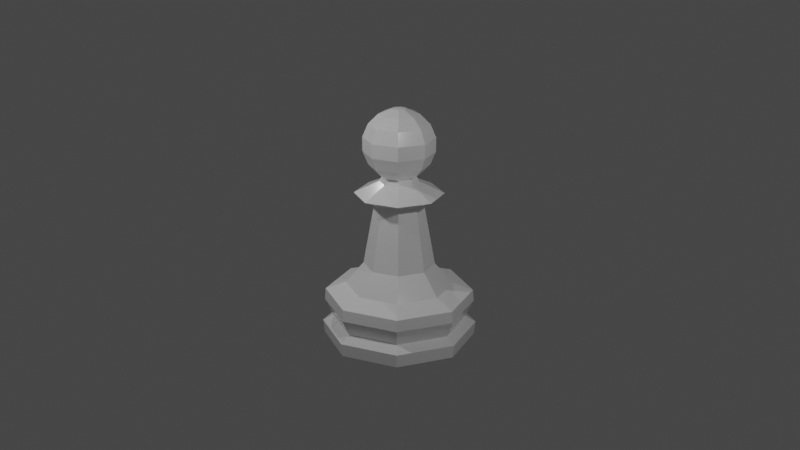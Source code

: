 # Source: ChessPiece_Pawn.blend  (saved by Blender 2.80.39; exported with 4.5.12 LTS)
import bpy
from mathutils import Matrix  # noqa: F401  (used for matrix-valued properties, if any)

bpy.ops.wm.read_factory_settings(use_empty=True)
scene = bpy.context.scene
scene.name = 'Scene'

# ---- collections
col_collection = bpy.data.collections.new('Collection'); scene.collection.children.link(col_collection)
col_camerarig = bpy.data.collections.new('CameraRig'); scene.collection.children.link(col_camerarig)

# ---- materials (node trees are filled in below, after node groups)
mat_pawn_white = bpy.data.materials.new('Pawn White')
mat_pawn_white.roughness = 0.25

# ---- material node trees
mat_pawn_white.use_nodes = True; mat_pawn_white.node_tree.nodes.clear()
_N = mat_pawn_white.node_tree.nodes; _L = mat_pawn_white.node_tree.links
n0 = _N.new('ShaderNodeOutputMaterial'); n0.name = 'Material Output'; n0.location = (300, 300)
n1 = _N.new('ShaderNodeBsdfPrincipled'); n1.name = 'Principled BSDF'; n1.location = (10, 300)
n1.distribution = 'GGX'
n1.subsurface_method = 'BURLEY'
n1.inputs[0].default_value = (1.0, 1.0, 1.0, 1.0)
n1.inputs[2].default_value = 0.15
n1.inputs[3].default_value = 1.45
_L.new(n1.outputs[0], n0.inputs[0])
n0.is_active_output = True

# ---- world
world_world = bpy.data.worlds.new('World'); scene.world = world_world
world_world.color = (0.05088, 0.05088, 0.05088)
world_world.use_sun_shadow = False
world_world.sun_shadow_jitter_overblur = 0.0

# ---- cameras
cam_camera = bpy.data.cameras.new('Camera')
cam_camera.clip_end = 100.0
cam_camera.ortho_scale = 7.314
cam_camera.dof.focus_distance = 0.0

# ---- lights
light_light = bpy.data.lights.new('Light', 'POINT')
light_light.transmission_factor = 0.0
light_light.cutoff_distance = 30.0
light_light.energy = 100.0
light_light.shadow_buffer_clip_start = 1.001
light_light.shadow_soft_size = 0.1
light_light.shadow_maximum_resolution = 0.006
light_light.use_absolute_resolution = True
light_light_001 = bpy.data.lights.new('Light.001', 'POINT')
light_light_001.transmission_factor = 0.0
light_light_001.cutoff_distance = 30.0
light_light_001.energy = 100.0
light_light_001.shadow_buffer_clip_start = 1.001
light_light_001.shadow_soft_size = 0.1
light_light_001.shadow_maximum_resolution = 0.006
light_light_001.use_absolute_resolution = True
light_light_002 = bpy.data.lights.new('Light.002', 'POINT')
light_light_002.transmission_factor = 0.0
light_light_002.cutoff_distance = 30.0
light_light_002.energy = 100.0
light_light_002.shadow_buffer_clip_start = 1.001
light_light_002.shadow_soft_size = 0.1
light_light_002.shadow_maximum_resolution = 0.006
light_light_002.use_absolute_resolution = True

# ---- meshes
me_cylinder = bpy.data.meshes.new('Cylinder')
me_cylinder.from_pydata([(0.0, 1.0, -1.0), (0.7071, 0.7071, -1.0), (1.0, 7.55e-08, -1.0), (0.7071, -0.7071, -1.0), (-3.258e-07, -1.0, -1.0), (-0.7071, -0.7071, -1.0), (-1.0, 9.656e-07, -1.0), (-0.7071, 0.7071, -1.0), (-2.445e-09, 1.021, -0.9474), (0.7217, 0.7217, -0.9474), (1.021, 7.02e-08, -0.9474), (0.7217, -0.7217, -0.9474), (-3.35e-07, -1.021, -0.9474), (-0.7217, -0.7217, -0.9474), (-1.021, 9.787e-07, -0.9474), (-0.7217, 0.7217, -0.9474), (5.992e-09, 0.8869, -0.9224), (0.6272, 0.6272, -0.9224), (0.8869, 1.04e-07, -0.9224), (0.6272, -0.6272, -0.9224), (-2.83e-07, -0.8869, -0.9224), (-0.6272, -0.6272, -0.9224), (-0.8869, 8.935e-07, -0.9224), (-0.6272, 0.6272, -0.9224), (1.353e-09, 0.9885, -0.8549), (0.699, 0.699, -0.8549), (0.9885, 7.846e-08, -0.8549), (0.699, -0.699, -0.8549), (-3.207e-07, -0.9885, -0.8549), (-0.699, -0.699, -0.8549), (-0.9885, 9.583e-07, -0.8549), (-0.699, 0.699, -0.8549), (2.602e-09, 0.9761, -0.8092), (0.6902, 0.6902, -0.8092), (0.9761, 8.16e-08, -0.8092), (0.6902, -0.6902, -0.8092), (-3.154e-07, -0.9761, -0.8092), (-0.6902, -0.6902, -0.8092), (-0.9761, 9.504e-07, -0.8092), (-0.6902, 0.6902, -0.8092), (3.187e-08, 0.707, -0.7789), (0.4999, 0.4999, -0.7789), (0.707, 1.503e-07, -0.7789), (0.4999, -0.4999, -0.7789), (-1.985e-07, -0.707, -0.7789), (-0.4999, -0.4999, -0.7789), (-0.707, 7.796e-07, -0.7789), (-0.4999, 0.4999, -0.7789), (-0.4676, 6.255e-07, -0.6954), (-0.3154, 5.253e-07, -0.4405), (0.223, -0.223, -0.4405), (0.3307, -0.3307, -0.6954), (5.985e-08, 0.4676, -0.6954), (7.433e-08, 0.3154, -0.4405), (-0.223, 0.223, -0.4405), (-0.3307, 0.3307, -0.6954), (-2.843e-08, -0.3154, -0.4405), (-9.253e-08, -0.4676, -0.6954), (0.223, 0.223, -0.4405), (0.3307, 0.3307, -0.6954), (-0.223, -0.223, -0.4405), (-0.3307, -0.3307, -0.6954), (0.3154, 2.446e-07, -0.4405), (0.4676, 2.092e-07, -0.6954), (-0.5846, 7.036e-07, -0.4044), (0.4133, -0.4133, -0.4044), (4.839e-08, 0.5846, -0.4044), (-0.4133, 0.4133, -0.4044), (-1.421e-07, -0.5846, -0.4044), (0.4133, 0.4133, -0.4044), (-0.4133, -0.4133, -0.4044), (0.5846, 1.834e-07, -0.4044), (0.0, -0.2639, -0.09264), (0.0, -0.3949, -0.132), (0.0, -0.4658, -0.2389), (0.0, -0.3949, -0.2903), (-0.06552, -0.06552, -0.07137), (-0.1866, -0.1866, -0.09264), (-0.2793, -0.2793, -0.132), (-0.3294, -0.3294, -0.1833), (-0.3294, -0.3294, -0.2389), (-0.2793, -0.2793, -0.2903), (-0.09266, 1.736e-07, -0.07137), (-0.2639, 1.395e-07, -0.09264), (-0.3949, 1.698e-07, -0.132), (-0.4658, 1.445e-07, -0.1833), (-0.4658, 1.749e-07, -0.2389), (-0.3949, 1.698e-07, -0.2903), (-0.06552, 0.06552, -0.07137), (-0.1866, 0.1866, -0.09264), (-0.2793, 0.2793, -0.132), (-0.3294, 0.3294, -0.1833), (-0.3294, 0.3294, -0.2389), (-0.2793, 0.2793, -0.2903), (2.163e-08, 0.09266, -0.07137), (5.195e-09, 0.2639, -0.09264), (2.036e-08, 0.3949, -0.132), (1.025e-08, 0.4658, -0.1833), (1.025e-08, 0.4658, -0.2389), (2.036e-08, 0.3949, -0.2903), (0.06552, 0.06552, -0.07137), (0.1866, 0.1866, -0.09264), (0.2793, 0.2793, -0.132), (0.3294, 0.3294, -0.1833), (0.3294, 0.3294, -0.2389), (0.2793, 0.2793, -0.2903), (1.287e-07, 2.407e-07, -0.06863), (0.09266, 1.268e-07, -0.07137), (0.2639, 1.041e-07, -0.09264), (0.3949, 9.903e-08, -0.132), (0.4658, 1.142e-07, -0.1833), (0.4658, 1.142e-07, -0.2389), (0.3949, 9.903e-08, -0.2903), (0.06552, -0.06552, -0.07137), (0.1866, -0.1866, -0.09264), (0.2793, -0.2793, -0.132), (0.3294, -0.3294, -0.1833), (0.3294, -0.3294, -0.2389), (0.2793, -0.2793, -0.2903), (-3.019e-08, -0.09266, -0.07137), (-7.064e-08, -0.4658, -0.1833), (8.48e-08, 0.254, -0.3569), (0.1796, 0.1796, -0.3569), (0.254, 2.525e-07, -0.3569), (0.1796, -0.1796, -0.3569), (2.032e-09, -0.254, -0.3569), (-0.1796, -0.1796, -0.3569), (-0.254, 4.785e-07, -0.3569), (-0.1796, 0.1796, -0.3569), (-2.671e-09, -0.2212, -0.3363), (0.0, -0.3051, -0.3194), (-0.2158, -0.2158, -0.3194), (-0.1564, -0.1564, -0.3363), (-0.3051, 1.294e-07, -0.3194), (-0.2212, 1.422e-07, -0.3363), (-0.2158, 0.2158, -0.3194), (-0.1564, 0.1564, -0.3363), (8.77e-10, 0.3051, -0.3194), (-3.781e-09, 0.2212, -0.3363), (0.2158, 0.2158, -0.3194), (0.1564, 0.1564, -0.3363), (0.3051, 9.102e-08, -0.3194), (0.2212, 1.348e-07, -0.3363), (0.2158, -0.2158, -0.3194), (0.1564, -0.1564, -0.3363)], [], [(15, 14, 22, 23), (39, 32, 24, 31), (59, 63, 42, 41), (42, 63, 51, 43), (43, 51, 57, 44), (44, 57, 61, 45), (45, 61, 48, 46), (46, 48, 55, 47), (40, 47, 55, 52), (0, 1, 2, 3, 4, 5, 6, 7), (8, 0, 7, 15), (12, 4, 3, 11), (11, 3, 2, 10), (47, 39, 38, 46), (15, 7, 6, 14), (0, 8, 9, 1), (46, 38, 37, 45), (45, 37, 36, 44), (44, 36, 35, 43), (43, 35, 34, 42), (42, 34, 33, 41), (32, 40, 41, 33), (10, 2, 1, 9), (40, 32, 39, 47), (13, 5, 4, 12), (14, 6, 5, 13), (16, 24, 25, 17), (22, 30, 31, 23), (19, 18, 26, 27), (31, 30, 38, 39), (18, 17, 25, 26), (16, 23, 31, 24), (22, 21, 29, 30), (62, 58, 69, 71), (20, 19, 27, 28), (12, 11, 19, 20), (11, 10, 18, 19), (10, 9, 17, 18), (9, 8, 16, 17), (8, 15, 23, 16), (66, 67, 128, 121), (14, 13, 21, 22), (70, 68, 125, 126), (55, 48, 49, 54), (64, 70, 126, 127), (67, 64, 127, 128), (51, 63, 62, 50), (27, 26, 34, 35), (13, 12, 20, 21), (29, 37, 38, 30), (25, 24, 32, 33), (26, 25, 33, 34), (29, 28, 36, 37), (20, 28, 29, 21), (28, 27, 35, 36), (68, 65, 124, 125), (76, 119, 106), (73, 120, 116, 115), (79, 80, 74, 120), (80, 81, 75, 74), (84, 85, 79, 78), (130, 75, 81, 131), (78, 79, 120, 73), (86, 87, 81, 80), (76, 106, 82), (82, 83, 77, 76), (83, 84, 78, 77), (87, 133, 131, 81), (91, 92, 86, 85), (85, 86, 80, 79), (92, 93, 87, 86), (82, 106, 88), (89, 90, 84, 83), (93, 135, 133, 87), (90, 91, 85, 84), (97, 98, 92, 91), (88, 89, 83, 82), (98, 99, 93, 92), (88, 106, 94), (95, 96, 90, 89), (99, 137, 135, 93), (96, 97, 91, 90), (104, 105, 99, 98), (94, 95, 89, 88), (94, 106, 100), (101, 102, 96, 95), (105, 139, 137, 99), (102, 103, 97, 96), (103, 104, 98, 97), (111, 112, 105, 104), (100, 101, 95, 94), (100, 106, 107), (114, 115, 109, 108), (109, 110, 103, 102), (110, 111, 104, 103), (107, 108, 101, 100), (108, 109, 102, 101), (112, 141, 139, 105), (107, 106, 113), (117, 118, 112, 111), (116, 117, 111, 110), (113, 114, 108, 107), (119, 72, 114, 113), (118, 143, 141, 112), (115, 116, 110, 109), (76, 77, 72, 119), (113, 106, 119), (74, 75, 118, 117), (72, 73, 115, 114), (75, 130, 143, 118), (74, 117, 116, 120), (61, 57, 56, 60), (59, 52, 53, 58), (48, 61, 60, 49), (52, 55, 54, 53), (49, 60, 70, 64), (63, 59, 58, 62), (57, 51, 50, 56), (53, 54, 67, 66), (54, 49, 64, 67), (58, 53, 66, 69), (60, 56, 68, 70), (50, 62, 71, 65), (69, 66, 121, 122), (56, 50, 65, 68), (65, 71, 123, 124), (71, 69, 122, 123), (129, 130, 131, 132), (132, 131, 133, 134), (133, 135, 136, 134), (136, 135, 137, 138), (138, 137, 139, 140), (140, 139, 141, 142), (142, 141, 143, 144), (77, 78, 73, 72), (144, 143, 130, 129), (121, 138, 140, 122), (140, 142, 123, 122), (142, 144, 124, 123), (144, 129, 125, 124), (129, 132, 126, 125), (132, 134, 127, 126), (134, 136, 128, 127), (136, 138, 121, 128), (40, 52, 59, 41)])
_uv = me_cylinder.uv_layers.new(name='UVMap')
_uv.uv.foreach_set('vector', [0.125, 0.5917, 0.25, 0.8393, 0.2188, 0.8393, 0.5803, 0.4197, 0.09375, 0.8393, 1.0, 0.8393, 1.0, 0.8393, 0.125, 0.8393, 0.09375, 0.0625, 0.75, 1.0, 0.7812, 0.906, 0.875, 0.9635, 0.75, 0.9635, 0.9688, 0.0625, 0.625, 1.0, 0.6562, 0.906, 0.625, 0.9635, 0.8438, 0.0625, 0.5, 1.0, 0.5312, 0.906, 0.5, 0.9635, 0.0, 0.0, 0.375, 1.0, 0.4062, 0.906, 0.375, 0.9635, 0.5937, 0.0625, 0.25, 1.0, 0.2812, 0.906, 0.25, 0.9635, 0.4687, 0.0625, 0.125, 1.0, 0.1562, 0.906, 0.03125, 0.906, 0.125, 0.9635, 0.3437, 0.0625, 0.0, 1.0, 0.75, 0.49, 0.9197, 0.4197, 0.99, 0.25, 0.9197, 0.08029, 0.75, 0.01, 0.5803, 0.08029, 0.51, 0.25, 0.5803, 0.4197, 0.75, 0.49, 0.7032, 0.4854, 0.125, 0.5917, 0.09375, 0.5917, 0.75, 0.01, 0.7968, 0.01461, 0.625, 0.5917, 0.5938, 0.5917, 0.9197, 0.08029, 0.9496, 0.1167, 0.75, 0.5917, 0.7188, 0.5917, 0.125, 0.906, 0.125, 0.8393, 0.25, 0.8393, 0.25, 0.906, 0.5803, 0.4197, 0.5504, 0.3833, 0.25, 0.5917, 0.2188, 0.5917, 1.0, 0.5917, 0.9688, 0.5917, 0.9197, 0.4197, 0.8833, 0.4496, 0.25, 0.906, 0.25, 0.8393, 0.375, 0.8393, 0.375, 0.906, 0.375, 0.906, 0.375, 0.8393, 0.5, 0.8393, 0.5, 0.906, 0.5, 0.906, 0.5, 0.8393, 0.625, 0.8393, 0.625, 0.906, 0.625, 0.906, 0.625, 0.8393, 0.75, 0.8393, 0.75, 0.906, 0.75, 0.906, 0.75, 0.8393, 0.875, 0.8393, 0.875, 0.906, 1.0, 0.8393, 1.0, 0.906, 0.875, 0.906, 0.875, 0.8393, 0.99, 0.25, 0.9854, 0.2968, 0.875, 0.5917, 0.8437, 0.5917, 0.0, 0.906, 0.0, 0.8393, 0.125, 0.8393, 0.125, 0.906, 0.5803, 0.08029, 0.6167, 0.05045, 0.5, 0.5917, 0.4688, 0.5917, 0.51, 0.25, 0.5146, 0.2032, 0.375, 0.5917, 0.3438, 0.5917, 1.0, 0.8393, 0.9688, 0.8393, 0.875, 0.8393, 0.875, 0.8393, 0.25, 0.8393, 0.2188, 0.8393, 0.125, 0.8393, 0.125, 0.8393, 0.625, 0.8393, 0.75, 0.8393, 0.7188, 0.8393, 0.625, 0.8393, 0.125, 0.8393, 0.25, 0.8393, 0.2188, 0.8393, 0.125, 0.8393, 0.75, 0.8393, 0.875, 0.8393, 0.8438, 0.8393, 0.75, 0.8393, 1.0, 0.8393, 0.125, 0.8393, 0.09375, 0.8393, 1.0, 0.8393, 0.25, 0.8393, 0.375, 0.8393, 0.3437, 0.8393, 0.25, 0.8393, 1.0, 0.0625, 0.125, 0.0625, 0.09375, 0.0625, 1.0, 0.0625, 0.5, 0.8393, 0.625, 0.8393, 0.5937, 0.8393, 0.5, 0.8393, 0.5, 0.5917, 0.625, 0.8393, 0.5937, 0.8393, 0.75, 0.01, 0.625, 0.5917, 0.75, 0.8393, 0.7188, 0.8393, 0.9197, 0.08029, 0.75, 0.5917, 0.875, 0.8393, 0.8438, 0.8393, 0.99, 0.25, 0.875, 0.5917, 1.0, 0.8393, 0.9688, 0.8393, 0.9197, 0.4197, 2.113e-05, 0.5917, 0.125, 0.8393, 0.09375, 0.8393, 0.75, 0.49, 0.25, 0.0625, 0.375, 0.0625, 0.3437, 0.0625, 0.25, 0.0625, 0.25, 0.5917, 0.375, 0.8393, 0.3437, 0.8393, 0.51, 0.25, 0.625, 0.0625, 0.75, 0.0625, 0.0, 0.0, 0.625, 0.0625, 0.375, 0.0625, 0.5, 0.0625, 0.4687, 0.0625, 0.375, 0.0625, 0.5, 0.0625, 0.625, 0.0625, 0.5937, 0.0625, 0.5, 0.0625, 0.375, 0.0625, 0.5, 0.0625, 0.4687, 0.0625, 0.375, 0.0625, 0.875, 0.0625, 1.0, 0.0625, 0.9688, 0.0625, 0.875, 0.0625, 0.625, 0.8393, 0.75, 0.8393, 0.7188, 0.8393, 0.625, 0.8393, 0.375, 0.5917, 0.5, 0.8393, 0.0, 0.0, 0.5803, 0.08029, 0.375, 0.8393, 0.3437, 0.8393, 0.25, 0.8393, 0.25, 0.8393, 0.875, 0.8393, 1.0, 0.8393, 0.9688, 0.8393, 0.875, 0.8393, 0.75, 0.8393, 0.875, 0.8393, 0.8438, 0.8393, 0.75, 0.8393, 0.375, 0.8393, 0.5, 0.8393, 0.4688, 0.8393, 0.375, 0.8393, 0.5, 0.8393, 0.0, 0.0, 0.375, 0.8393, 0.375, 0.8393, 0.5, 0.8393, 0.625, 0.8393, 0.5938, 0.8393, 0.5, 0.8393, 0.75, 0.0625, 0.875, 0.0625, 0.8438, 0.0625, 0.75, 0.0625, 0.625, 0.9375, 0.75, 0.9375, 0.6406, 1.0, 0.75, 0.6875, 0.75, 0.5625, 0.875, 0.5625, 0.875, 0.6875, 0.625, 0.5625, 0.625, 0.4375, 0.75, 0.4375, 0.75, 0.5625, 0.625, 0.4375, 0.625, 0.3125, 0.75, 0.3125, 0.75, 0.4375, 0.5, 0.6875, 0.5, 0.5625, 0.625, 0.5625, 0.625, 0.6875, 0.75, 0.2233, 0.75, 0.3125, 0.625, 0.3125, 0.625, 0.2233, 0.625, 0.6875, 0.625, 0.5625, 0.75, 0.5625, 0.75, 0.6875, 0.5, 0.4375, 0.5, 0.3125, 0.625, 0.3125, 0.625, 0.4375, 0.625, 0.9375, 0.5156, 1.0, 0.5, 0.9375, 0.5, 0.9375, 0.5, 0.8125, 0.625, 0.8125, 0.625, 0.9375, 0.5, 0.8125, 0.5, 0.6875, 0.625, 0.6875, 0.625, 0.8125, 0.5, 0.3125, 0.5, 0.2233, 0.625, 0.2233, 0.625, 0.3125, 0.375, 0.5625, 0.375, 0.4375, 0.5, 0.4375, 0.5, 0.5625, 0.5, 0.5625, 0.5, 0.4375, 0.625, 0.4375, 0.625, 0.5625, 0.375, 0.4375, 0.375, 0.3125, 0.5, 0.3125, 0.5, 0.4375, 0.5, 0.9375, 0.3906, 1.0, 0.375, 0.9375, 0.375, 0.8125, 0.375, 0.6875, 0.5, 0.6875, 0.5, 0.8125, 0.375, 0.3125, 0.375, 0.2233, 0.5, 0.2233, 0.5, 0.3125, 0.375, 0.6875, 0.375, 0.5625, 0.5, 0.5625, 0.5, 0.6875, 0.25, 0.5625, 0.25, 0.4375, 0.375, 0.4375, 0.375, 0.5625, 0.375, 0.9375, 0.375, 0.8125, 0.5, 0.8125, 0.5, 0.9375, 0.25, 0.4375, 0.25, 0.3125, 0.375, 0.3125, 0.375, 0.4375, 0.375, 0.9375, 0.2656, 1.0, 0.25, 0.9375, 0.25, 0.8125, 0.25, 0.6875, 0.375, 0.6875, 0.375, 0.8125, 0.25, 0.3125, 0.25, 0.2233, 0.375, 0.2233, 0.375, 0.3125, 0.25, 0.6875, 0.25, 0.5625, 0.375, 0.5625, 0.375, 0.6875, 0.125, 0.4375, 0.125, 0.3125, 0.25, 0.3125, 0.25, 0.4375, 0.25, 0.9375, 0.25, 0.8125, 0.375, 0.8125, 0.375, 0.9375, 0.25, 0.9375, 0.1406, 1.0, 0.125, 0.9375, 0.125, 0.8125, 0.125, 0.6875, 0.25, 0.6875, 0.25, 0.8125, 0.125, 0.3125, 0.125, 0.2233, 0.25, 0.2233, 0.25, 0.3125, 0.125, 0.6875, 0.125, 0.5625, 0.25, 0.5625, 0.25, 0.6875, 0.125, 0.5625, 0.125, 0.4375, 0.25, 0.4375, 0.25, 0.5625, 0.0, 0.4375, 0.0, 0.3125, 0.125, 0.3125, 0.125, 0.4375, 0.125, 0.9375, 0.125, 0.8125, 0.25, 0.8125, 0.25, 0.9375, 0.125, 0.9375, 0.01563, 1.0, 2.086e-07, 0.9375, 0.875, 0.8125, 0.875, 0.6875, 1.0, 0.6875, 1.0, 0.8125, 0.0, 0.6875, 0.0, 0.5625, 0.125, 0.5625, 0.125, 0.6875, 0.0, 0.5625, 0.0, 0.4375, 0.125, 0.4375, 0.125, 0.5625, 2.086e-07, 0.9375, 5.96e-08, 0.8125, 0.125, 0.8125, 0.125, 0.9375, 5.96e-08, 0.8125, 0.0, 0.6875, 0.125, 0.6875, 0.125, 0.8125, 0.0, 0.3125, 2.545e-08, 0.2233, 0.125, 0.2233, 0.125, 0.3125, 1.0, 0.9375, 0.8906, 1.0, 0.875, 0.9375, 0.875, 0.4375, 0.875, 0.3125, 1.0, 0.3125, 1.0, 0.4375, 0.875, 0.5625, 0.875, 0.4375, 1.0, 0.4375, 1.0, 0.5625, 0.875, 0.9375, 0.875, 0.8125, 1.0, 0.8125, 1.0, 0.9375, 0.75, 0.9375, 0.75, 0.8125, 0.875, 0.8125, 0.875, 0.9375, 0.875, 0.3125, 0.875, 0.2233, 1.0, 0.2233, 1.0, 0.3125, 0.875, 0.6875, 0.875, 0.5625, 1.0, 0.5625, 1.0, 0.6875, 0.625, 0.9375, 0.625, 0.8125, 0.75, 0.8125, 0.75, 0.9375, 0.875, 0.9375, 0.7656, 1.0, 0.75, 0.9375, 0.75, 0.4375, 0.75, 0.3125, 0.875, 0.3125, 0.875, 0.4375, 0.75, 0.8125, 0.75, 0.6875, 0.875, 0.6875, 0.875, 0.8125, 0.75, 0.3125, 0.75, 0.2233, 0.875, 0.2233, 0.875, 0.3125, 0.75, 0.4375, 0.875, 0.4375, 0.875, 0.5625, 0.75, 0.5625, 0.625, 0.0625, 0.75, 0.0625, 0.0, 0.0, 0.625, 0.0625, 0.125, 0.0625, 0.25, 0.0625, 0.2188, 0.0625, 0.125, 0.0625, 0.5, 0.0625, 0.625, 0.0625, 0.5937, 0.0625, 0.5, 0.0625, 0.25, 0.0625, 0.375, 0.0625, 0.3437, 0.0625, 0.25, 0.0625, 0.5, 0.0625, 0.625, 0.0625, 0.5937, 0.0625, 0.5, 0.0625, 1.0, 0.0625, 0.125, 0.0625, 0.09375, 0.0625, 1.0, 0.0625, 0.75, 0.0625, 0.875, 0.0625, 0.8438, 0.0625, 0.75, 0.0625, 0.25, 0.0625, 0.375, 0.0625, 0.3437, 0.0625, 0.25, 0.0625, 0.375, 0.0625, 0.5, 0.0625, 0.4687, 0.0625, 0.375, 0.0625, 0.125, 0.0625, 0.25, 0.0625, 0.2188, 0.0625, 0.125, 0.0625, 0.625, 0.0625, 0.75, 0.0625, 0.0, 0.0, 0.625, 0.0625, 0.875, 0.0625, 1.0, 0.0625, 0.9688, 0.0625, 0.875, 0.0625, 0.125, 0.0625, 0.25, 0.0625, 0.2188, 0.0625, 0.125, 0.0625, 0.75, 0.0625, 0.875, 0.0625, 0.8438, 0.0625, 0.75, 0.0625, 0.875, 0.0625, 1.0, 0.0625, 0.9688, 0.0625, 0.875, 0.0625, 1.0, 0.0625, 0.125, 0.0625, 0.09375, 0.0625, 1.0, 0.0625, 0.75, 0.1556, 0.75, 0.2233, 0.625, 0.2233, 0.625, 0.1556, 0.625, 0.1556, 0.625, 0.2233, 0.5, 0.2233, 0.5, 0.1556, 0.5, 0.2233, 0.375, 0.2233, 0.375, 0.1556, 0.5, 0.1556, 0.375, 0.1556, 0.375, 0.2233, 0.25, 0.2233, 0.25, 0.1556, 0.25, 0.1556, 0.25, 0.2233, 0.125, 0.2233, 0.125, 0.1556, 0.125, 0.1556, 0.125, 0.2233, 2.545e-08, 0.2233, 9.005e-08, 0.1556, 1.0, 0.1556, 1.0, 0.2233, 0.875, 0.2233, 0.875, 0.1556, 0.625, 0.8125, 0.625, 0.6875, 0.75, 0.6875, 0.75, 0.8125, 0.875, 0.1556, 0.875, 0.2233, 0.75, 0.2233, 0.75, 0.1556, 0.25, 0.1556, 0.2188, 0.1556, 0.125, 0.0625, 0.125, 0.0625, 0.09375, 0.1556, 1.0, 0.0625, 0.03125, 0.0625, 0.125, 0.1556, 0.9688, 0.1556, 0.875, 0.0625, 0.9063, 0.0625, 1.0, 0.1556, 0.8438, 0.1556, 0.75, 0.0625, 0.7812, 0.0625, 0.875, 0.1556, 0.7188, 0.1556, 0.625, 0.0625, 0.6562, 0.0625, 0.75, 0.1556, 0.5937, 0.1556, 0.5, 0.0625, 0.5312, 0.0625, 0.625, 0.1556, 0.4687, 0.1556, 0.375, 0.0625, 0.4062, 0.0625, 0.5, 0.1556, 0.3437, 0.1556, 0.25, 0.0625, 0.2812, 0.0625, 0.375, 0.1556, 1.0, 0.9635, 0.2188, 0.0625, 0.875, 1.0, 0.9062, 0.906])
me_cylinder.materials.append(mat_pawn_white)
me_cylinder.use_remesh_preserve_volume = False
me_cylinder.use_remesh_preserve_attributes = False
me_cylinder.use_mirror_vertex_groups = False
me_cylinder.update()

# ---- objects
ob_empty = bpy.data.objects.new('Empty', None)
ob_pawn = bpy.data.objects.new('Pawn', me_cylinder)
ob_light = bpy.data.objects.new('Light', light_light)
ob_camera = bpy.data.objects.new('Camera', cam_camera)
ob_light_001 = bpy.data.objects.new('Light.001', light_light_001)
ob_light_002 = bpy.data.objects.new('Light.002', light_light_002)

# ---- transforms, parenting, visibility, modifiers, constraints
ob_empty.location = (0.0, 0.0, 1.0)
ob_empty.rotation_euler = (1.571, 0.0, 1.571)
ob_empty.empty_display_type = 'IMAGE'
ob_empty.empty_display_size = 2.586
ob_empty.empty_image_offset = (-0.4961, -0.3913)
ob_empty.color = (1.0, 1.0, 1.0, 0.1923)
ob_empty.show_in_front = True
ob_empty.lineart.crease_threshold = 0.0
ob_pawn.location = (0.0, 0.0, 2.5)
ob_pawn.scale = (-0.75, -0.75, 2.5)
ob_pawn.lineart.crease_threshold = 0.0
ob_light.location = (3.415, -0.4928, 3.684)
ob_light.rotation_euler = (0.6503, 0.05522, 1.866)
ob_light.lock_rotations_4d = False
ob_light.empty_display_type = 'ARROWS'
ob_light.color = (0.0, 0.0, 0.0, 0.0)
ob_light.lineart.crease_threshold = 0.0
ob_camera.location = (7.359, -6.926, 4.958)
ob_camera.rotation_euler = (1.211, -3.97e-07, 0.8149)
ob_camera.lock_rotations_4d = False
ob_camera.empty_display_type = 'ARROWS'
ob_camera.color = (0.0, 0.0, 0.0, 0.0)
ob_camera.display_type = 'WIRE'
ob_camera.lineart.crease_threshold = 0.0
ob_light_001.location = (-0.9439, -2.516, 3.684)
ob_light_001.rotation_euler = (0.6503, 0.05522, 1.866)
ob_light_001.lock_rotations_4d = False
ob_light_001.empty_display_type = 'ARROWS'
ob_light_001.color = (0.0, 0.0, 0.0, 0.0)
ob_light_001.lineart.crease_threshold = 0.0
ob_light_002.location = (-3.454, 0.8303, 3.684)
ob_light_002.rotation_euler = (0.6503, 0.05522, 1.866)
ob_light_002.lock_rotations_4d = False
ob_light_002.empty_display_type = 'ARROWS'
ob_light_002.color = (0.0, 0.0, 0.0, 0.0)
ob_light_002.lineart.crease_threshold = 0.0

# ---- collection membership
col_collection.objects.link(ob_empty)
col_collection.objects.link(ob_pawn)
col_camerarig.objects.link(ob_light)
col_camerarig.objects.link(ob_camera)
col_camerarig.objects.link(ob_light_001)
col_camerarig.objects.link(ob_light_002)

# ---- scene / render settings (as saved in the file)
scene.camera = ob_camera
scene.frame_start = 1; scene.frame_end = 250; scene.frame_set(12)
scene.render.engine = 'CYCLES'
scene.cycles.use_denoising = False
scene.cycles.samples = 128
scene.cycles.sampling_pattern = 'TABULATED_SOBOL'
scene.cycles.use_adaptive_sampling = False
scene.cycles.use_light_tree = False
scene.view_settings.view_transform = 'Filmic'
bpy.context.view_layer.update()
